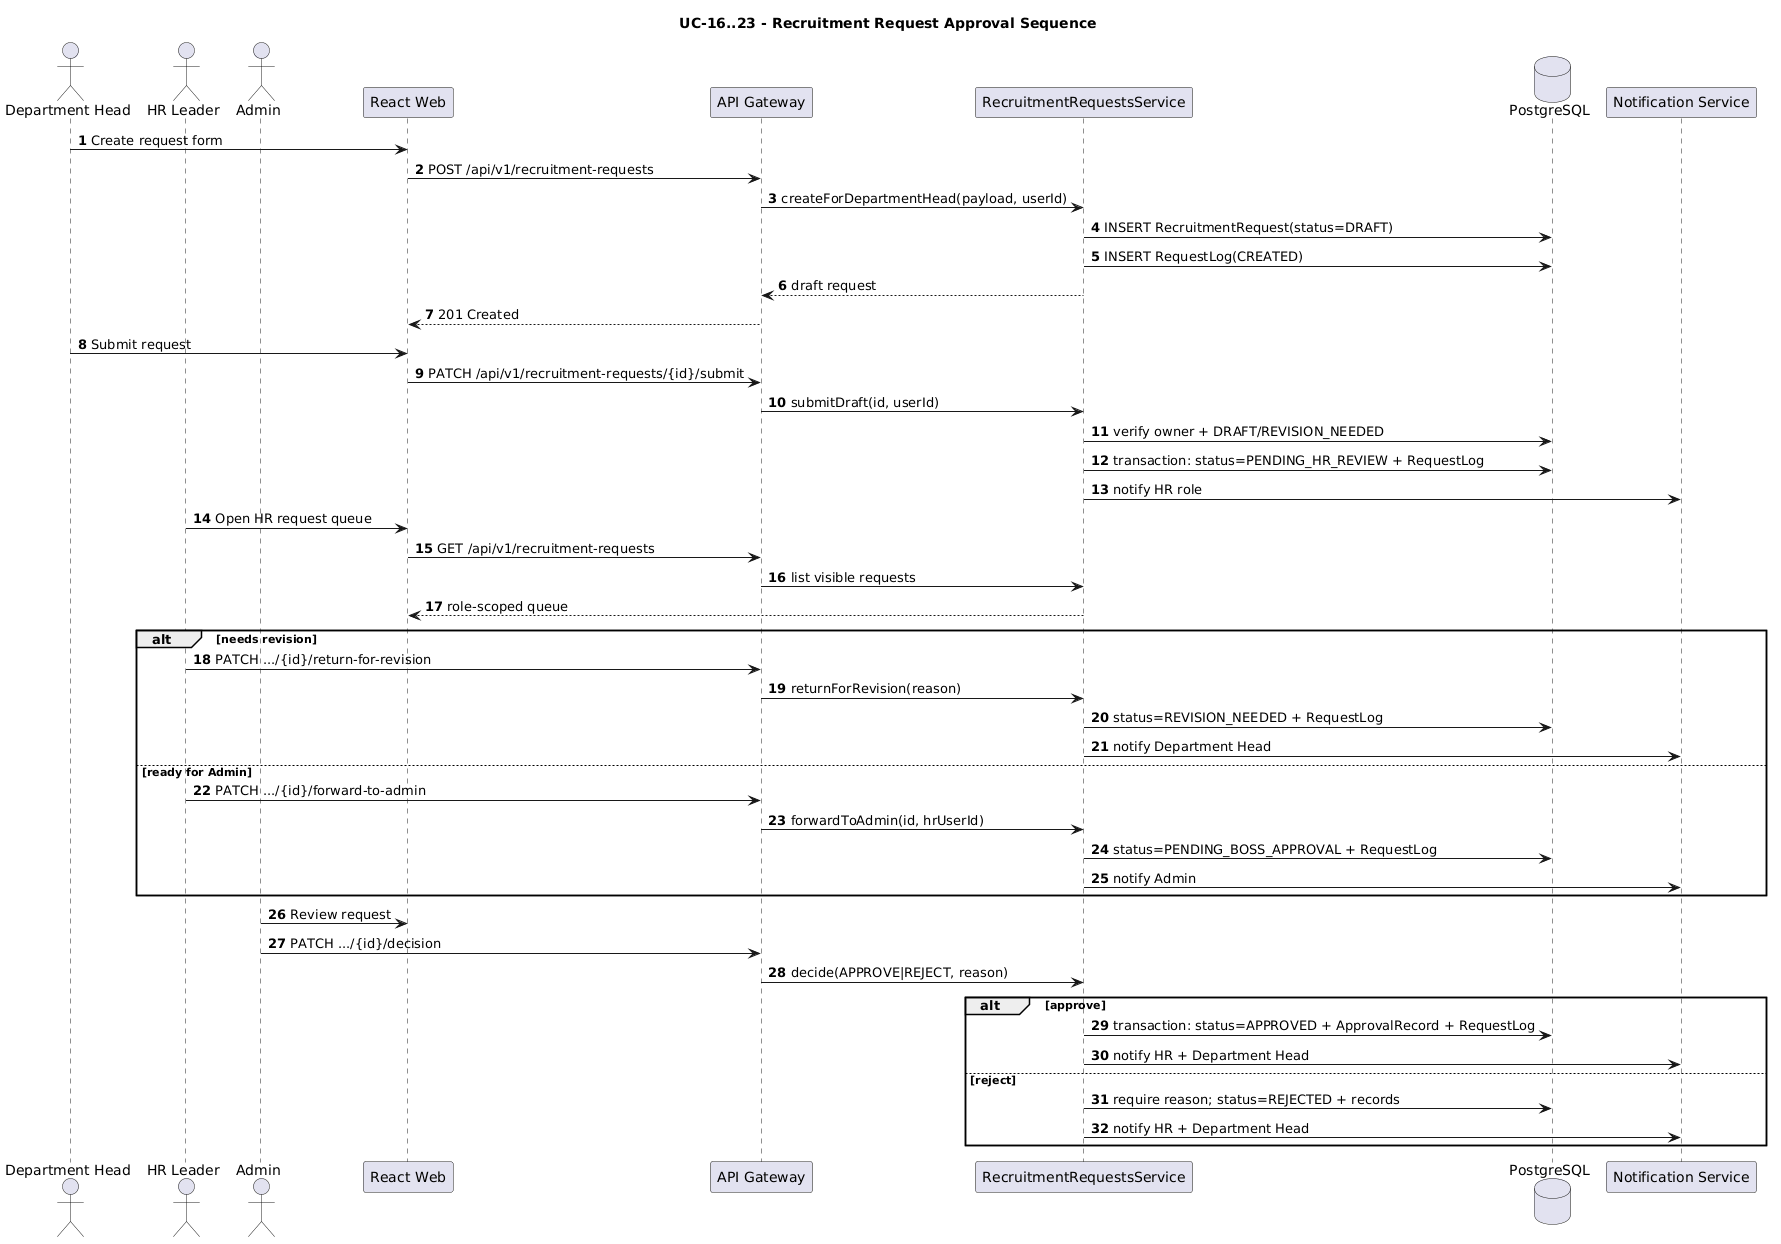

The diagram above was rendered by PlantUML. Its source (embedded in the PNG):
@startuml
title UC-16..23 - Recruitment Request Approval Sequence
autonumber
skinparam shadowing false
skinparam defaultFontName Arial

actor "Department Head" as DH
actor "HR Leader" as HR
actor Admin as ADM
participant "React Web" as WEB
participant "API Gateway" as GW
participant "RecruitmentRequestsService" as SVC
database PostgreSQL as DB
participant "Notification Service" as NOT

DH -> WEB : Create request form
WEB -> GW : POST /api/v1/recruitment-requests
GW -> SVC : createForDepartmentHead(payload, userId)
SVC -> DB : INSERT RecruitmentRequest(status=DRAFT)
SVC -> DB : INSERT RequestLog(CREATED)
SVC --> GW : draft request
GW --> WEB : 201 Created

DH -> WEB : Submit request
WEB -> GW : PATCH /api/v1/recruitment-requests/{id}/submit
GW -> SVC : submitDraft(id, userId)
SVC -> DB : verify owner + DRAFT/REVISION_NEEDED
SVC -> DB : transaction: status=PENDING_HR_REVIEW + RequestLog
SVC -> NOT : notify HR role

HR -> WEB : Open HR request queue
WEB -> GW : GET /api/v1/recruitment-requests
GW -> SVC : list visible requests
SVC --> WEB : role-scoped queue

alt needs revision
  HR -> GW : PATCH .../{id}/return-for-revision
  GW -> SVC : returnForRevision(reason)
  SVC -> DB : status=REVISION_NEEDED + RequestLog
  SVC -> NOT : notify Department Head
else ready for Admin
  HR -> GW : PATCH .../{id}/forward-to-admin
  GW -> SVC : forwardToAdmin(id, hrUserId)
  SVC -> DB : status=PENDING_BOSS_APPROVAL + RequestLog
  SVC -> NOT : notify Admin
end

ADM -> WEB : Review request
ADM -> GW : PATCH .../{id}/decision
GW -> SVC : decide(APPROVE|REJECT, reason)
alt approve
  SVC -> DB : transaction: status=APPROVED + ApprovalRecord + RequestLog
  SVC -> NOT : notify HR + Department Head
else reject
  SVC -> DB : require reason; status=REJECTED + records
  SVC -> NOT : notify HR + Department Head
end
@enduml